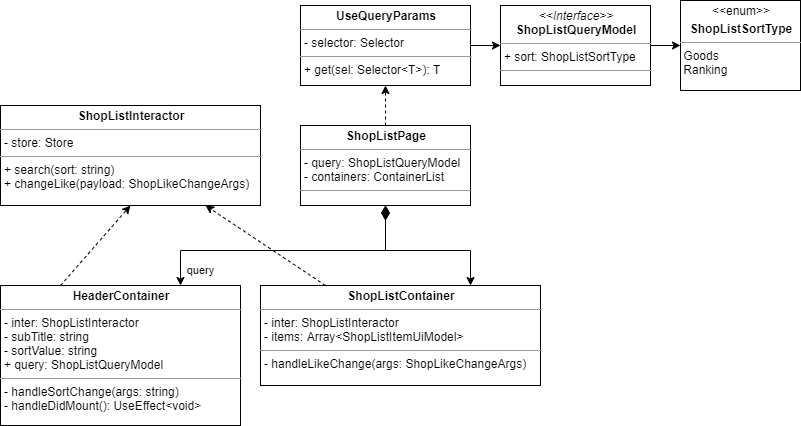

The diagram above was exported from draw.io. Its source (the exported page's mxGraphModel, read from the mxfile embedded in the PNG):
<mxGraphModel dx="1422" dy="714" grid="1" gridSize="10" guides="1" tooltips="1" connect="1" arrows="1" fold="1" page="1" pageScale="1" pageWidth="827" pageHeight="1169" math="0" shadow="0">
  <root>
    <mxCell id="Ju4gaVp9Mr6Xd4IhobX3-0" />
    <mxCell id="Ju4gaVp9Mr6Xd4IhobX3-1" parent="Ju4gaVp9Mr6Xd4IhobX3-0" />
    <mxCell id="Ju4gaVp9Mr6Xd4IhobX3-2" style="edgeStyle=none;rounded=0;orthogonalLoop=1;jettySize=auto;html=1;dashed=1;startArrow=none;startFill=0;startSize=12;endArrow=classic;endFill=1;endSize=6;" edge="1" parent="Ju4gaVp9Mr6Xd4IhobX3-1" source="Ju4gaVp9Mr6Xd4IhobX3-3" target="Ju4gaVp9Mr6Xd4IhobX3-13">
      <mxGeometry relative="1" as="geometry" />
    </mxCell>
    <mxCell id="Ju4gaVp9Mr6Xd4IhobX3-3" value="&lt;p style=&quot;margin: 0px ; margin-top: 4px ; text-align: center&quot;&gt;&lt;b&gt;ShopListContainer&lt;/b&gt;&lt;br&gt;&lt;/p&gt;&lt;hr size=&quot;1&quot;&gt;&lt;p style=&quot;margin: 0px ; margin-left: 4px&quot;&gt;- inter: ShopListInteractor&lt;/p&gt;&lt;p style=&quot;margin: 0px ; margin-left: 4px&quot;&gt;- items: Array&amp;lt;ShopListItemUiModel&amp;gt;&lt;br&gt;&lt;/p&gt;&lt;hr size=&quot;1&quot;&gt;&lt;p style=&quot;margin: 0px ; margin-left: 4px&quot;&gt;- handleLikeChange(args: ShopLikeChangeArgs)&lt;/p&gt;" style="verticalAlign=top;align=left;overflow=fill;fontSize=12;fontFamily=Helvetica;html=1;" vertex="1" parent="Ju4gaVp9Mr6Xd4IhobX3-1">
      <mxGeometry x="280" y="340" width="280" height="100" as="geometry" />
    </mxCell>
    <mxCell id="Ju4gaVp9Mr6Xd4IhobX3-4" style="rounded=0;orthogonalLoop=1;jettySize=auto;html=1;exitX=0.25;exitY=0;exitDx=0;exitDy=0;entryX=0.5;entryY=1;entryDx=0;entryDy=0;startArrow=none;startFill=0;startSize=12;endArrow=classic;endFill=1;endSize=6;dashed=1;" edge="1" parent="Ju4gaVp9Mr6Xd4IhobX3-1" source="Ju4gaVp9Mr6Xd4IhobX3-5" target="Ju4gaVp9Mr6Xd4IhobX3-13">
      <mxGeometry relative="1" as="geometry" />
    </mxCell>
    <mxCell id="Ju4gaVp9Mr6Xd4IhobX3-5" value="&lt;p style=&quot;margin: 0px ; margin-top: 4px ; text-align: center&quot;&gt;&lt;b&gt;HeaderContainer&lt;/b&gt;&lt;br&gt;&lt;/p&gt;&lt;hr size=&quot;1&quot;&gt;&lt;p style=&quot;margin: 0px ; margin-left: 4px&quot;&gt;&lt;span&gt;- inter: ShopListInteractor&lt;/span&gt;&lt;br&gt;&lt;/p&gt;&lt;p style=&quot;margin: 0px ; margin-left: 4px&quot;&gt;- subTitle: string&lt;br&gt;&lt;/p&gt;&lt;p style=&quot;margin: 0px ; margin-left: 4px&quot;&gt;- sortValue: string&lt;/p&gt;&lt;p style=&quot;margin: 0px ; margin-left: 4px&quot;&gt;&lt;span&gt;+ query: ShopListQueryModel&lt;/span&gt;&lt;/p&gt;&lt;hr size=&quot;1&quot;&gt;&lt;p style=&quot;margin: 0px ; margin-left: 4px&quot;&gt;- handleSortChange(args: string)&lt;/p&gt;&lt;p style=&quot;margin: 0px ; margin-left: 4px&quot;&gt;- handleDidMount(): UseEffect&amp;lt;void&amp;gt;&lt;/p&gt;" style="verticalAlign=top;align=left;overflow=fill;fontSize=12;fontFamily=Helvetica;html=1;" vertex="1" parent="Ju4gaVp9Mr6Xd4IhobX3-1">
      <mxGeometry x="20" y="340" width="240" height="140" as="geometry" />
    </mxCell>
    <mxCell id="Ju4gaVp9Mr6Xd4IhobX3-6" value="query" style="edgeStyle=orthogonalEdgeStyle;rounded=0;orthogonalLoop=1;jettySize=auto;html=1;startArrow=diamondThin;startFill=1;startSize=12;exitX=0.5;exitY=1;exitDx=0;exitDy=0;entryX=0.75;entryY=0;entryDx=0;entryDy=0;" edge="1" parent="Ju4gaVp9Mr6Xd4IhobX3-1" source="Ju4gaVp9Mr6Xd4IhobX3-9" target="Ju4gaVp9Mr6Xd4IhobX3-5">
      <mxGeometry x="0.6154" y="20" relative="1" as="geometry">
        <mxPoint x="470" y="280" as="targetPoint" />
        <mxPoint as="offset" />
      </mxGeometry>
    </mxCell>
    <mxCell id="Ju4gaVp9Mr6Xd4IhobX3-7" style="edgeStyle=orthogonalEdgeStyle;rounded=0;orthogonalLoop=1;jettySize=auto;html=1;exitX=0.5;exitY=1;exitDx=0;exitDy=0;startArrow=diamondThin;startFill=1;startSize=12;entryX=0.75;entryY=0;entryDx=0;entryDy=0;" edge="1" parent="Ju4gaVp9Mr6Xd4IhobX3-1" source="Ju4gaVp9Mr6Xd4IhobX3-9" target="Ju4gaVp9Mr6Xd4IhobX3-3">
      <mxGeometry relative="1" as="geometry">
        <mxPoint x="180" y="280" as="targetPoint" />
      </mxGeometry>
    </mxCell>
    <mxCell id="Ju4gaVp9Mr6Xd4IhobX3-8" style="edgeStyle=orthogonalEdgeStyle;rounded=0;orthogonalLoop=1;jettySize=auto;html=1;entryX=0;entryY=0.5;entryDx=0;entryDy=0;startArrow=none;startFill=0;startSize=12;exitX=1;exitY=0.5;exitDx=0;exitDy=0;" edge="1" parent="Ju4gaVp9Mr6Xd4IhobX3-1" source="dOBQ4ur3svednHNqn8VW-0" target="Ju4gaVp9Mr6Xd4IhobX3-11">
      <mxGeometry relative="1" as="geometry" />
    </mxCell>
    <mxCell id="dOBQ4ur3svednHNqn8VW-2" style="edgeStyle=orthogonalEdgeStyle;rounded=0;orthogonalLoop=1;jettySize=auto;html=1;exitX=0.5;exitY=0;exitDx=0;exitDy=0;dashed=1;startArrow=none;startFill=0;startSize=12;endArrow=classic;endFill=1;endSize=6;" edge="1" parent="Ju4gaVp9Mr6Xd4IhobX3-1" source="Ju4gaVp9Mr6Xd4IhobX3-9" target="dOBQ4ur3svednHNqn8VW-0">
      <mxGeometry relative="1" as="geometry" />
    </mxCell>
    <mxCell id="Ju4gaVp9Mr6Xd4IhobX3-9" value="&lt;p style=&quot;margin: 0px ; margin-top: 4px ; text-align: center&quot;&gt;&lt;b&gt;ShopListPage&lt;/b&gt;&lt;/p&gt;&lt;hr size=&quot;1&quot;&gt;&lt;p style=&quot;margin: 0px ; margin-left: 4px&quot;&gt;- query: ShopListQueryModel&lt;/p&gt;&lt;p style=&quot;margin: 0px ; margin-left: 4px&quot;&gt;- containers: ContainerList&lt;/p&gt;&lt;hr size=&quot;1&quot;&gt;&lt;p style=&quot;margin: 0px ; margin-left: 4px&quot;&gt;&lt;br&gt;&lt;/p&gt;" style="verticalAlign=top;align=left;overflow=fill;fontSize=12;fontFamily=Helvetica;html=1;" vertex="1" parent="Ju4gaVp9Mr6Xd4IhobX3-1">
      <mxGeometry x="320" y="180" width="170" height="80" as="geometry" />
    </mxCell>
    <mxCell id="Ju4gaVp9Mr6Xd4IhobX3-10" style="edgeStyle=orthogonalEdgeStyle;rounded=0;orthogonalLoop=1;jettySize=auto;html=1;entryX=0;entryY=0.5;entryDx=0;entryDy=0;startArrow=none;startFill=0;startSize=12;" edge="1" parent="Ju4gaVp9Mr6Xd4IhobX3-1" source="Ju4gaVp9Mr6Xd4IhobX3-11" target="Ju4gaVp9Mr6Xd4IhobX3-12">
      <mxGeometry relative="1" as="geometry" />
    </mxCell>
    <mxCell id="Ju4gaVp9Mr6Xd4IhobX3-11" value="&lt;p style=&quot;margin: 0px ; margin-top: 4px ; text-align: center&quot;&gt;&lt;i&gt;&amp;lt;&amp;lt;Interface&amp;gt;&amp;gt;&lt;/i&gt;&lt;br&gt;&lt;b&gt;ShopListQueryModel&lt;/b&gt;&lt;/p&gt;&lt;hr size=&quot;1&quot;&gt;&lt;p style=&quot;margin: 0px ; margin-left: 4px&quot;&gt;+ sort: ShopListSortType&lt;/p&gt;&lt;hr size=&quot;1&quot;&gt;&lt;p style=&quot;margin: 0px ; margin-left: 4px&quot;&gt;&lt;br&gt;&lt;/p&gt;" style="verticalAlign=top;align=left;overflow=fill;fontSize=12;fontFamily=Helvetica;html=1;" vertex="1" parent="Ju4gaVp9Mr6Xd4IhobX3-1">
      <mxGeometry x="520" y="60" width="150" height="80" as="geometry" />
    </mxCell>
    <mxCell id="Ju4gaVp9Mr6Xd4IhobX3-12" value="&lt;p style=&quot;margin: 0px ; margin-top: 4px ; text-align: center&quot;&gt;&amp;lt;&amp;lt;enum&amp;gt;&amp;gt;&lt;/p&gt;&lt;p style=&quot;margin: 0px ; margin-top: 4px ; text-align: center&quot;&gt;&lt;b&gt;ShopListSortType&lt;/b&gt;&lt;/p&gt;&lt;hr size=&quot;1&quot;&gt;&lt;div style=&quot;height: 2px&quot;&gt;&amp;nbsp;Goods&lt;br&gt;&amp;nbsp;Ranking&lt;/div&gt;" style="verticalAlign=top;align=left;overflow=fill;fontSize=12;fontFamily=Helvetica;html=1;" vertex="1" parent="Ju4gaVp9Mr6Xd4IhobX3-1">
      <mxGeometry x="700" y="55" width="120" height="90" as="geometry" />
    </mxCell>
    <mxCell id="Ju4gaVp9Mr6Xd4IhobX3-13" value="&lt;p style=&quot;margin: 0px ; margin-top: 4px ; text-align: center&quot;&gt;&lt;b&gt;ShopListInteractor&lt;/b&gt;&lt;/p&gt;&lt;hr size=&quot;1&quot;&gt;&lt;p style=&quot;margin: 0px ; margin-left: 4px&quot;&gt;- store: Store&lt;/p&gt;&lt;hr size=&quot;1&quot;&gt;&lt;p style=&quot;margin: 0px ; margin-left: 4px&quot;&gt;+ search(sort: string)&lt;/p&gt;&lt;p style=&quot;margin: 0px ; margin-left: 4px&quot;&gt;+ changeLike(payload: ShopLikeChangeArgs)&lt;/p&gt;" style="verticalAlign=top;align=left;overflow=fill;fontSize=12;fontFamily=Helvetica;html=1;" vertex="1" parent="Ju4gaVp9Mr6Xd4IhobX3-1">
      <mxGeometry x="20" y="160" width="260" height="100" as="geometry" />
    </mxCell>
    <mxCell id="dOBQ4ur3svednHNqn8VW-0" value="&lt;p style=&quot;margin: 0px ; margin-top: 4px ; text-align: center&quot;&gt;&lt;b&gt;UseQueryParams&lt;/b&gt;&lt;/p&gt;&lt;hr size=&quot;1&quot;&gt;&lt;p style=&quot;margin: 0px ; margin-left: 4px&quot;&gt;- selector: Selector&lt;/p&gt;&lt;hr size=&quot;1&quot;&gt;&lt;p style=&quot;margin: 0px ; margin-left: 4px&quot;&gt;+ get(sel: Selector&amp;lt;T&amp;gt;): T&lt;/p&gt;" style="verticalAlign=top;align=left;overflow=fill;fontSize=12;fontFamily=Helvetica;html=1;" vertex="1" parent="Ju4gaVp9Mr6Xd4IhobX3-1">
      <mxGeometry x="320" y="60" width="170" height="80" as="geometry" />
    </mxCell>
  </root>
</mxGraphModel>